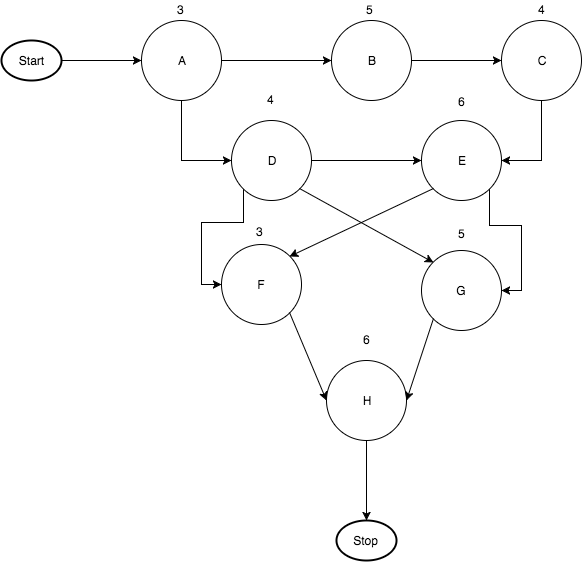

The diagram above was exported from draw.io. Its source (the exported page's mxGraphModel, read from the mxfile embedded in the PNG):
<mxGraphModel dx="790" dy="451" grid="1" gridSize="10" guides="1" tooltips="1" connect="1" arrows="1" fold="1" page="1" pageScale="1" pageWidth="850" pageHeight="1100" background="#ffffff" math="0" shadow="0">
  <root>
    <mxCell id="0" />
    <mxCell id="1" parent="0" />
    <mxCell id="57df725ed037c966-12" style="edgeStyle=orthogonalEdgeStyle;rounded=0;html=1;exitX=1;exitY=0.5;exitPerimeter=0;entryX=0;entryY=0.5;jettySize=auto;orthogonalLoop=1;" edge="1" parent="1" source="57df725ed037c966-1" target="57df725ed037c966-11">
      <mxGeometry relative="1" as="geometry" />
    </mxCell>
    <mxCell id="57df725ed037c966-1" value="Start" style="strokeWidth=2;html=1;shape=mxgraph.flowchart.start_1;whiteSpace=wrap;" vertex="1" parent="1">
      <mxGeometry x="20" y="150" width="60" height="40" as="geometry" />
    </mxCell>
    <mxCell id="57df725ed037c966-14" style="edgeStyle=orthogonalEdgeStyle;rounded=0;html=1;exitX=1;exitY=0.5;entryX=0;entryY=0.5;jettySize=auto;orthogonalLoop=1;" edge="1" parent="1" source="57df725ed037c966-11" target="57df725ed037c966-13">
      <mxGeometry relative="1" as="geometry" />
    </mxCell>
    <mxCell id="57df725ed037c966-19" style="edgeStyle=orthogonalEdgeStyle;rounded=0;html=1;exitX=0.5;exitY=1;entryX=0;entryY=0.5;jettySize=auto;orthogonalLoop=1;" edge="1" parent="1" source="57df725ed037c966-11" target="57df725ed037c966-17">
      <mxGeometry relative="1" as="geometry" />
    </mxCell>
    <mxCell id="57df725ed037c966-11" value="A" style="ellipse;whiteSpace=wrap;html=1;aspect=fixed;" vertex="1" parent="1">
      <mxGeometry x="160" y="130" width="80" height="80" as="geometry" />
    </mxCell>
    <mxCell id="57df725ed037c966-16" style="edgeStyle=orthogonalEdgeStyle;rounded=0;html=1;exitX=1;exitY=0.5;entryX=0;entryY=0.5;jettySize=auto;orthogonalLoop=1;" edge="1" parent="1" source="57df725ed037c966-13" target="57df725ed037c966-15">
      <mxGeometry relative="1" as="geometry" />
    </mxCell>
    <mxCell id="57df725ed037c966-13" value="B" style="ellipse;whiteSpace=wrap;html=1;aspect=fixed;" vertex="1" parent="1">
      <mxGeometry x="350" y="130" width="80" height="80" as="geometry" />
    </mxCell>
    <mxCell id="57df725ed037c966-20" style="edgeStyle=orthogonalEdgeStyle;rounded=0;html=1;exitX=0.5;exitY=1;entryX=1;entryY=0.5;jettySize=auto;orthogonalLoop=1;" edge="1" parent="1" source="57df725ed037c966-15" target="57df725ed037c966-18">
      <mxGeometry relative="1" as="geometry" />
    </mxCell>
    <mxCell id="57df725ed037c966-15" value="C" style="ellipse;whiteSpace=wrap;html=1;aspect=fixed;" vertex="1" parent="1">
      <mxGeometry x="520" y="130" width="80" height="80" as="geometry" />
    </mxCell>
    <mxCell id="57df725ed037c966-21" style="edgeStyle=orthogonalEdgeStyle;rounded=0;html=1;exitX=1;exitY=0.5;entryX=0;entryY=0.5;jettySize=auto;orthogonalLoop=1;" edge="1" parent="1" source="57df725ed037c966-17" target="57df725ed037c966-18">
      <mxGeometry relative="1" as="geometry" />
    </mxCell>
    <mxCell id="57df725ed037c966-42" style="edgeStyle=orthogonalEdgeStyle;rounded=0;html=1;exitX=0;exitY=1;entryX=0;entryY=0.5;jettySize=auto;orthogonalLoop=1;" edge="1" parent="1" source="57df725ed037c966-17" target="57df725ed037c966-22">
      <mxGeometry relative="1" as="geometry" />
    </mxCell>
    <mxCell id="57df725ed037c966-17" value="D" style="ellipse;whiteSpace=wrap;html=1;aspect=fixed;" vertex="1" parent="1">
      <mxGeometry x="250" y="230" width="80" height="80" as="geometry" />
    </mxCell>
    <mxCell id="57df725ed037c966-43" style="edgeStyle=orthogonalEdgeStyle;rounded=0;html=1;exitX=1;exitY=1;entryX=1;entryY=0.5;jettySize=auto;orthogonalLoop=1;" edge="1" parent="1" source="57df725ed037c966-18" target="57df725ed037c966-23">
      <mxGeometry relative="1" as="geometry" />
    </mxCell>
    <mxCell id="57df725ed037c966-18" value="E" style="ellipse;whiteSpace=wrap;html=1;aspect=fixed;" vertex="1" parent="1">
      <mxGeometry x="440" y="230" width="80" height="80" as="geometry" />
    </mxCell>
    <mxCell id="57df725ed037c966-22" value="F" style="ellipse;whiteSpace=wrap;html=1;aspect=fixed;" vertex="1" parent="1">
      <mxGeometry x="240" y="354" width="80" height="80" as="geometry" />
    </mxCell>
    <mxCell id="57df725ed037c966-23" value="G" style="ellipse;whiteSpace=wrap;html=1;aspect=fixed;" vertex="1" parent="1">
      <mxGeometry x="440" y="360" width="80" height="80" as="geometry" />
    </mxCell>
    <mxCell id="57df725ed037c966-58" style="edgeStyle=orthogonalEdgeStyle;rounded=0;html=1;exitX=0.5;exitY=1;jettySize=auto;orthogonalLoop=1;" edge="1" parent="1" source="57df725ed037c966-24">
      <mxGeometry relative="1" as="geometry">
        <mxPoint x="385" y="630" as="targetPoint" />
      </mxGeometry>
    </mxCell>
    <mxCell id="57df725ed037c966-24" value="H" style="ellipse;whiteSpace=wrap;html=1;aspect=fixed;" vertex="1" parent="1">
      <mxGeometry x="345" y="470" width="80" height="80" as="geometry" />
    </mxCell>
    <mxCell id="57df725ed037c966-40" value="" style="endArrow=classic;html=1;exitX=1;exitY=1;entryX=0;entryY=0;" edge="1" parent="1" source="57df725ed037c966-17" target="57df725ed037c966-23">
      <mxGeometry width="50" height="50" relative="1" as="geometry">
        <mxPoint x="325" y="335" as="sourcePoint" />
        <mxPoint x="375" y="285" as="targetPoint" />
      </mxGeometry>
    </mxCell>
    <mxCell id="57df725ed037c966-41" value="" style="endArrow=classic;html=1;exitX=0;exitY=1;entryX=1;entryY=0;" edge="1" parent="1" source="57df725ed037c966-18" target="57df725ed037c966-22">
      <mxGeometry x="296" y="326" width="50" height="50" as="geometry">
        <mxPoint x="296" y="326" as="sourcePoint" />
        <mxPoint x="430" y="400" as="targetPoint" />
      </mxGeometry>
    </mxCell>
    <mxCell id="57df725ed037c966-46" value="" style="endArrow=classic;html=1;exitX=1;exitY=1;entryX=0;entryY=0.5;" edge="1" parent="1" source="57df725ed037c966-22" target="57df725ed037c966-24">
      <mxGeometry width="50" height="50" relative="1" as="geometry">
        <mxPoint x="290" y="490" as="sourcePoint" />
        <mxPoint x="340" y="440" as="targetPoint" />
      </mxGeometry>
    </mxCell>
    <mxCell id="57df725ed037c966-47" value="" style="endArrow=classic;html=1;exitX=0;exitY=1;entryX=1;entryY=0.5;" edge="1" parent="1" source="57df725ed037c966-23" target="57df725ed037c966-24">
      <mxGeometry width="50" height="50" relative="1" as="geometry">
        <mxPoint x="460" y="500" as="sourcePoint" />
        <mxPoint x="510" y="450" as="targetPoint" />
      </mxGeometry>
    </mxCell>
    <mxCell id="57df725ed037c966-48" value="&lt;div style=&quot;text-align: center&quot;&gt;&lt;span&gt;3&lt;/span&gt;&lt;/div&gt;" style="text;html=1;resizable=0;points=[];autosize=1;align=left;verticalAlign=top;spacingTop=-4;" vertex="1" parent="1">
      <mxGeometry x="194" y="110" width="20" height="20" as="geometry" />
    </mxCell>
    <mxCell id="57df725ed037c966-49" value="&lt;div style=&quot;text-align: center&quot;&gt;&lt;span&gt;5&lt;/span&gt;&lt;/div&gt;" style="text;html=1;resizable=0;points=[];autosize=1;align=left;verticalAlign=top;spacingTop=-4;" vertex="1" parent="1">
      <mxGeometry x="383" y="110" width="20" height="20" as="geometry" />
    </mxCell>
    <mxCell id="57df725ed037c966-50" value="&lt;div style=&quot;text-align: center&quot;&gt;4&lt;/div&gt;" style="text;html=1;resizable=0;points=[];autosize=1;align=left;verticalAlign=top;spacingTop=-4;" vertex="1" parent="1">
      <mxGeometry x="555" y="110" width="20" height="20" as="geometry" />
    </mxCell>
    <mxCell id="57df725ed037c966-53" value="&lt;div style=&quot;text-align: center&quot;&gt;4&lt;/div&gt;" style="text;html=1;resizable=0;points=[];autosize=1;align=left;verticalAlign=top;spacingTop=-4;" vertex="1" parent="1">
      <mxGeometry x="284" y="200" width="20" height="20" as="geometry" />
    </mxCell>
    <mxCell id="57df725ed037c966-54" value="&lt;div style=&quot;text-align: center&quot;&gt;&lt;span&gt;6&lt;/span&gt;&lt;/div&gt;" style="text;html=1;resizable=0;points=[];autosize=1;align=left;verticalAlign=top;spacingTop=-4;" vertex="1" parent="1">
      <mxGeometry x="475" y="202" width="20" height="20" as="geometry" />
    </mxCell>
    <mxCell id="57df725ed037c966-55" value="&lt;div style=&quot;text-align: center&quot;&gt;3&lt;/div&gt;" style="text;html=1;resizable=0;points=[];autosize=1;align=left;verticalAlign=top;spacingTop=-4;" vertex="1" parent="1">
      <mxGeometry x="273" y="332" width="20" height="20" as="geometry" />
    </mxCell>
    <mxCell id="57df725ed037c966-56" value="&lt;div style=&quot;text-align: center&quot;&gt;&lt;span&gt;5&lt;/span&gt;&lt;/div&gt;" style="text;html=1;resizable=0;points=[];autosize=1;align=left;verticalAlign=top;spacingTop=-4;" vertex="1" parent="1">
      <mxGeometry x="475" y="334" width="20" height="20" as="geometry" />
    </mxCell>
    <mxCell id="57df725ed037c966-57" value="&lt;div style=&quot;text-align: center&quot;&gt;&lt;span&gt;6&lt;/span&gt;&lt;/div&gt;" style="text;html=1;resizable=0;points=[];autosize=1;align=left;verticalAlign=top;spacingTop=-4;" vertex="1" parent="1">
      <mxGeometry x="380" y="440" width="20" height="20" as="geometry" />
    </mxCell>
    <mxCell id="57df725ed037c966-59" value="Stop" style="strokeWidth=2;html=1;shape=mxgraph.flowchart.start_1;whiteSpace=wrap;" vertex="1" parent="1">
      <mxGeometry x="355" y="630" width="60" height="40" as="geometry" />
    </mxCell>
  </root>
</mxGraphModel>